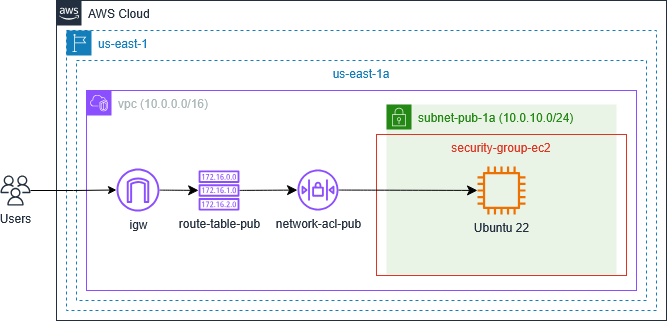

The diagram above was exported from draw.io. Its source (the exported page's mxGraphModel, read from the mxfile embedded in the PNG):
<mxGraphModel dx="988" dy="333" grid="1" gridSize="10" guides="1" tooltips="1" connect="1" arrows="1" fold="1" page="1" pageScale="1" pageWidth="850" pageHeight="1100" math="0" shadow="0">
  <root>
    <mxCell id="0" />
    <mxCell id="1" parent="0" />
    <mxCell id="o6Gz3im2fdCTrS6Oe6SJ-2" value="us-east-1a&#10;" style="fillColor=none;strokeColor=#147EBA;dashed=1;verticalAlign=top;fontStyle=0;fontColor=#147EBA;direction=north;" parent="1" vertex="1">
      <mxGeometry x="210" y="140" width="570" height="240" as="geometry" />
    </mxCell>
    <mxCell id="o6Gz3im2fdCTrS6Oe6SJ-6" value="AWS Cloud" style="points=[[0,0],[0.25,0],[0.5,0],[0.75,0],[1,0],[1,0.25],[1,0.5],[1,0.75],[1,1],[0.75,1],[0.5,1],[0.25,1],[0,1],[0,0.75],[0,0.5],[0,0.25]];outlineConnect=0;gradientColor=none;html=1;whiteSpace=wrap;fontSize=12;fontStyle=0;container=0;pointerEvents=0;collapsible=0;recursiveResize=0;shape=mxgraph.aws4.group;grIcon=mxgraph.aws4.group_aws_cloud_alt;strokeColor=#232F3E;fillColor=none;verticalAlign=top;align=left;spacingLeft=30;fontColor=#232F3E;dashed=0;" parent="1" vertex="1">
      <mxGeometry x="190" y="80" width="610" height="320" as="geometry" />
    </mxCell>
    <mxCell id="o6Gz3im2fdCTrS6Oe6SJ-7" value="us-east-1" style="points=[[0,0],[0.25,0],[0.5,0],[0.75,0],[1,0],[1,0.25],[1,0.5],[1,0.75],[1,1],[0.75,1],[0.5,1],[0.25,1],[0,1],[0,0.75],[0,0.5],[0,0.25]];outlineConnect=0;gradientColor=none;html=1;whiteSpace=wrap;fontSize=12;fontStyle=0;container=0;pointerEvents=0;collapsible=0;recursiveResize=0;shape=mxgraph.aws4.group;grIcon=mxgraph.aws4.group_region;strokeColor=#147EBA;fillColor=none;verticalAlign=top;align=left;spacingLeft=30;fontColor=#147EBA;dashed=1;" parent="1" vertex="1">
      <mxGeometry x="200" y="110" width="590" height="280" as="geometry" />
    </mxCell>
    <mxCell id="o6Gz3im2fdCTrS6Oe6SJ-9" value="&lt;div&gt;subnet-pub-1a (10.0.10.0/24)&lt;/div&gt;" style="points=[[0,0],[0.25,0],[0.5,0],[0.75,0],[1,0],[1,0.25],[1,0.5],[1,0.75],[1,1],[0.75,1],[0.5,1],[0.25,1],[0,1],[0,0.75],[0,0.5],[0,0.25]];outlineConnect=0;gradientColor=none;html=1;whiteSpace=wrap;fontSize=12;fontStyle=0;container=0;pointerEvents=0;collapsible=0;recursiveResize=0;shape=mxgraph.aws4.group;grIcon=mxgraph.aws4.group_security_group;grStroke=0;strokeColor=#248814;fillColor=#E9F3E6;verticalAlign=top;align=left;spacingLeft=30;fontColor=#248814;dashed=0;" parent="1" vertex="1">
      <mxGeometry x="520" y="184" width="230" height="170" as="geometry" />
    </mxCell>
    <mxCell id="o6Gz3im2fdCTrS6Oe6SJ-17" value="security-group-ec2" style="fillColor=none;strokeColor=#DD3522;verticalAlign=top;fontStyle=0;fontColor=#DD3522;" parent="1" vertex="1">
      <mxGeometry x="510" y="214" width="250" height="141" as="geometry" />
    </mxCell>
    <mxCell id="GZlLUc0SY0Vusj31z0ji-7" value="&lt;div&gt;Ubuntu 22&lt;/div&gt;" style="sketch=0;outlineConnect=0;fontColor=#232F3E;gradientColor=none;fillColor=#ED7100;strokeColor=none;dashed=0;verticalLabelPosition=bottom;verticalAlign=top;align=center;html=1;fontSize=12;fontStyle=0;aspect=fixed;pointerEvents=1;shape=mxgraph.aws4.instance2;" parent="1" vertex="1">
      <mxGeometry x="611" y="246" width="48" height="48" as="geometry" />
    </mxCell>
    <mxCell id="C8UU4FP-VCX7B_eMEScx-13" style="edgeStyle=none;curved=1;rounded=0;orthogonalLoop=1;jettySize=auto;html=1;fontSize=12;startSize=8;endSize=8;" parent="1" source="GZlLUc0SY0Vusj31z0ji-8" target="C8UU4FP-VCX7B_eMEScx-1" edge="1">
      <mxGeometry relative="1" as="geometry" />
    </mxCell>
    <mxCell id="GZlLUc0SY0Vusj31z0ji-8" value="igw" style="sketch=0;outlineConnect=0;fontColor=#232F3E;gradientColor=none;fillColor=#8C4FFF;strokeColor=none;dashed=0;verticalLabelPosition=bottom;verticalAlign=top;align=center;html=1;fontSize=12;fontStyle=0;aspect=fixed;pointerEvents=1;shape=mxgraph.aws4.internet_gateway;" parent="1" vertex="1">
      <mxGeometry x="250" y="248" width="43" height="43" as="geometry" />
    </mxCell>
    <mxCell id="C8UU4FP-VCX7B_eMEScx-15" style="edgeStyle=none;curved=1;rounded=0;orthogonalLoop=1;jettySize=auto;html=1;fontSize=12;startSize=8;endSize=8;" parent="1" source="C8UU4FP-VCX7B_eMEScx-1" target="C8UU4FP-VCX7B_eMEScx-3" edge="1">
      <mxGeometry relative="1" as="geometry" />
    </mxCell>
    <mxCell id="C8UU4FP-VCX7B_eMEScx-1" value="route-table-pub" style="sketch=0;outlineConnect=0;fontColor=#232F3E;gradientColor=none;fillColor=#8C4FFF;strokeColor=none;dashed=0;verticalLabelPosition=bottom;verticalAlign=top;align=center;html=1;fontSize=12;fontStyle=0;aspect=fixed;pointerEvents=1;shape=mxgraph.aws4.route_table;" parent="1" vertex="1">
      <mxGeometry x="332" y="250" width="41.05" height="40" as="geometry" />
    </mxCell>
    <mxCell id="C8UU4FP-VCX7B_eMEScx-16" value="" style="edgeStyle=none;curved=1;rounded=0;orthogonalLoop=1;jettySize=auto;html=1;fontSize=12;startSize=8;endSize=8;" parent="1" source="C8UU4FP-VCX7B_eMEScx-3" target="GZlLUc0SY0Vusj31z0ji-7" edge="1">
      <mxGeometry relative="1" as="geometry" />
    </mxCell>
    <mxCell id="C8UU4FP-VCX7B_eMEScx-4" value="vpc (10.0.0.0/16)" style="points=[[0,0],[0.25,0],[0.5,0],[0.75,0],[1,0],[1,0.25],[1,0.5],[1,0.75],[1,1],[0.75,1],[0.5,1],[0.25,1],[0,1],[0,0.75],[0,0.5],[0,0.25]];outlineConnect=0;gradientColor=none;html=1;whiteSpace=wrap;fontSize=12;fontStyle=0;container=1;pointerEvents=0;collapsible=0;recursiveResize=0;shape=mxgraph.aws4.group;grIcon=mxgraph.aws4.group_vpc2;strokeColor=#8C4FFF;fillColor=none;verticalAlign=top;align=left;spacingLeft=30;fontColor=#AAB7B8;dashed=0;" parent="1" vertex="1">
      <mxGeometry x="220" y="170" width="550" height="200" as="geometry" />
    </mxCell>
    <mxCell id="C8UU4FP-VCX7B_eMEScx-3" value="network-acl-pub" style="sketch=0;outlineConnect=0;fontColor=#232F3E;gradientColor=none;fillColor=#8C4FFF;strokeColor=none;dashed=0;verticalLabelPosition=bottom;verticalAlign=top;align=center;html=1;fontSize=12;fontStyle=0;aspect=fixed;pointerEvents=1;shape=mxgraph.aws4.network_access_control_list;" parent="C8UU4FP-VCX7B_eMEScx-4" vertex="1">
      <mxGeometry x="211" y="79" width="41" height="41" as="geometry" />
    </mxCell>
    <mxCell id="8FKhFlXcBXJuAcLEcx28-1" value="" style="edgeStyle=orthogonalEdgeStyle;rounded=0;orthogonalLoop=1;jettySize=auto;html=1;" parent="1" source="C8UU4FP-VCX7B_eMEScx-5" target="GZlLUc0SY0Vusj31z0ji-8" edge="1">
      <mxGeometry relative="1" as="geometry" />
    </mxCell>
    <mxCell id="C8UU4FP-VCX7B_eMEScx-5" value="Users" style="sketch=0;outlineConnect=0;fontColor=#232F3E;gradientColor=none;fillColor=#232F3D;strokeColor=none;dashed=0;verticalLabelPosition=bottom;verticalAlign=top;align=center;html=1;fontSize=12;fontStyle=0;aspect=fixed;pointerEvents=1;shape=mxgraph.aws4.users;" parent="1" vertex="1">
      <mxGeometry x="133.99999999999997" y="255" width="30" height="30" as="geometry" />
    </mxCell>
  </root>
</mxGraphModel>